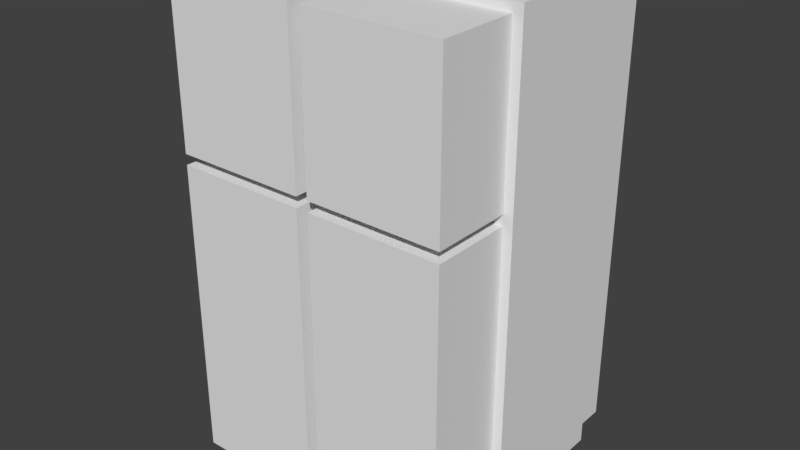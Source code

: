 # Source: armoire.blend  (saved by Blender 2.79.0; exported with 4.5.12 LTS)
import bpy
from mathutils import Matrix  # noqa: F401  (used for matrix-valued properties, if any)

bpy.ops.wm.read_factory_settings(use_empty=True)
scene = bpy.context.scene
scene.name = 'Scene'

# ---- collections
col_collection_1 = bpy.data.collections.new('Collection 1'); scene.collection.children.link(col_collection_1)

# ---- world
world_world = bpy.data.worlds.new('World'); scene.world = world_world
world_world.color = (0.05088, 0.05088, 0.05088)
world_world.use_sun_shadow = False
world_world.sun_shadow_jitter_overblur = 0.0
world_world.cycles.sampling_method = 'MANUAL'

# ---- meshes
me_cube_005 = bpy.data.meshes.new('Cube.005')
me_cube_005.from_pydata([(-0.9254, 11.99, 1.466), (-0.9254, 11.99, 3.226), (-0.9254, 12.57, 1.466), (-0.9254, 12.57, 3.226), (-0.05003, 11.99, 1.466), (-0.05003, 11.99, 3.226), (-0.05003, 12.57, 1.466), (-0.05003, 12.57, 3.226), (-0.1413, 11.62, 2.261), (-0.1475, 11.66, 2.263), (-0.1475, 11.21, 2.282), (-0.1475, 11.21, 2.482), (-0.1413, 11.16, 2.282), (-0.1413, 11.16, 2.482), (-0.1387, 11.04, 2.282), (-0.1387, 11.04, 2.482), (-0.1413, 10.91, 2.282), (-0.1413, 10.91, 2.482), (-0.1475, 10.86, 2.282), (-0.1475, 10.86, 2.482), (-0.1537, 10.91, 2.282), (-0.1537, 10.91, 2.482), (-0.1563, 11.04, 2.282), (-0.1563, 11.04, 2.482), (-0.1537, 11.16, 2.282), (-0.1537, 11.16, 2.482), (-0.1413, 11.62, 2.508), (-0.1475, 11.66, 2.506), (-0.1387, 11.53, 2.257), (-0.1387, 11.53, 2.512), (-0.1413, 11.45, 2.253), (-0.1413, 11.45, 2.516), (-0.1475, 11.41, 2.251), (-0.1475, 11.41, 2.518), (-0.1537, 11.45, 2.253), (-0.1537, 11.45, 2.516), (-0.1563, 11.53, 2.257), (-0.1563, 11.53, 2.512), (-0.1537, 11.62, 2.261), (-0.1537, 11.62, 2.508), (-0.1537, 11.99, 2.263), (-0.1475, 11.99, 2.266), (-0.1413, 11.99, 2.251), (-0.1475, 11.99, 2.248), (-0.1563, 11.99, 2.257), (-0.1387, 11.99, 2.257), (-0.1537, 11.99, 2.251), (-0.1413, 11.99, 2.263), (-0.1465, 12.03, 2.503), (-0.1524, 12.07, 2.506), (-0.1485, 11.99, 2.521), (-0.1427, 11.94, 2.519), (-0.1554, 12.08, 2.512), (-0.1396, 11.93, 2.513), (-0.1538, 12.05, 2.518), (-0.1412, 11.97, 2.506)], [], [(0, 1, 3, 2), (2, 3, 7, 6), (6, 7, 5, 4), (4, 5, 1, 0), (2, 6, 4, 0), (7, 3, 1, 5), (16, 18, 32, 30), (23, 21, 35, 37), (10, 11, 13, 12), (22, 24, 38, 36), (17, 15, 29, 31), (12, 13, 15, 14), (15, 13, 26, 29), (24, 10, 9, 38), (14, 15, 17, 16), (10, 12, 8, 9), (20, 22, 36, 34), (16, 17, 19, 18), (11, 25, 39, 27), (14, 16, 30, 28), (18, 19, 21, 20), (18, 20, 34, 32), (9, 8, 47, 41), (20, 21, 23, 22), (25, 23, 37, 39), (27, 39, 49, 48), (22, 23, 25, 24), (21, 19, 33, 35), (12, 14, 28, 8), (24, 25, 11, 10), (19, 17, 31, 33), (13, 11, 27, 26), (41, 47, 45, 42, 43, 46, 44, 40), (36, 38, 40, 44), (32, 34, 46, 43), (8, 28, 45, 47), (34, 36, 44, 46), (38, 9, 41, 40), (30, 32, 43, 42), (28, 30, 42, 45), (55, 48, 49, 52, 54, 50, 51, 53), (29, 26, 55, 53), (37, 35, 54, 52), (33, 31, 51, 50), (31, 29, 53, 51), (26, 27, 48, 55), (39, 37, 52, 49), (35, 33, 50, 54)])
me_cube_005.use_remesh_preserve_volume = False
me_cube_005.use_remesh_preserve_attributes = False
me_cube_005.use_mirror_vertex_groups = False
me_cube_005.update()
me_cube_004 = bpy.data.meshes.new('Cube.004')
me_cube_004.from_pydata([(-0.9254, 11.99, 1.466), (-0.9254, 11.99, 3.226), (-0.9254, 12.57, 1.466), (-0.9254, 12.57, 3.226), (-0.05003, 11.99, 1.466), (-0.05003, 11.99, 3.226), (-0.05003, 12.57, 1.466), (-0.05003, 12.57, 3.226), (-0.1413, 11.62, 2.261), (-0.1475, 11.66, 2.263), (-0.1475, 11.21, 2.282), (-0.1475, 11.21, 2.482), (-0.1413, 11.16, 2.282), (-0.1413, 11.16, 2.482), (-0.1387, 11.04, 2.282), (-0.1387, 11.04, 2.482), (-0.1413, 10.91, 2.282), (-0.1413, 10.91, 2.482), (-0.1475, 10.86, 2.282), (-0.1475, 10.86, 2.482), (-0.1537, 10.91, 2.282), (-0.1537, 10.91, 2.482), (-0.1563, 11.04, 2.282), (-0.1563, 11.04, 2.482), (-0.1537, 11.16, 2.282), (-0.1537, 11.16, 2.482), (-0.1413, 11.62, 2.508), (-0.1475, 11.66, 2.506), (-0.1387, 11.53, 2.257), (-0.1387, 11.53, 2.512), (-0.1413, 11.45, 2.253), (-0.1413, 11.45, 2.516), (-0.1475, 11.41, 2.251), (-0.1475, 11.41, 2.518), (-0.1537, 11.45, 2.253), (-0.1537, 11.45, 2.516), (-0.1563, 11.53, 2.257), (-0.1563, 11.53, 2.512), (-0.1537, 11.62, 2.261), (-0.1537, 11.62, 2.508), (-0.1537, 11.99, 2.263), (-0.1475, 11.99, 2.266), (-0.1413, 11.99, 2.251), (-0.1475, 11.99, 2.248), (-0.1563, 11.99, 2.257), (-0.1387, 11.99, 2.257), (-0.1537, 11.99, 2.251), (-0.1413, 11.99, 2.263), (-0.1465, 12.03, 2.503), (-0.1524, 12.07, 2.506), (-0.1485, 11.99, 2.521), (-0.1427, 11.94, 2.519), (-0.1554, 12.08, 2.512), (-0.1396, 11.93, 2.513), (-0.1538, 12.05, 2.518), (-0.1412, 11.97, 2.506)], [], [(0, 1, 3, 2), (2, 3, 7, 6), (6, 7, 5, 4), (4, 5, 1, 0), (2, 6, 4, 0), (7, 3, 1, 5), (16, 18, 32, 30), (23, 21, 35, 37), (10, 11, 13, 12), (22, 24, 38, 36), (17, 15, 29, 31), (12, 13, 15, 14), (15, 13, 26, 29), (24, 10, 9, 38), (14, 15, 17, 16), (10, 12, 8, 9), (20, 22, 36, 34), (16, 17, 19, 18), (11, 25, 39, 27), (14, 16, 30, 28), (18, 19, 21, 20), (18, 20, 34, 32), (9, 8, 47, 41), (20, 21, 23, 22), (25, 23, 37, 39), (27, 39, 49, 48), (22, 23, 25, 24), (21, 19, 33, 35), (12, 14, 28, 8), (24, 25, 11, 10), (19, 17, 31, 33), (13, 11, 27, 26), (41, 47, 45, 42, 43, 46, 44, 40), (36, 38, 40, 44), (32, 34, 46, 43), (8, 28, 45, 47), (34, 36, 44, 46), (38, 9, 41, 40), (30, 32, 43, 42), (28, 30, 42, 45), (55, 48, 49, 52, 54, 50, 51, 53), (29, 26, 55, 53), (37, 35, 54, 52), (33, 31, 51, 50), (31, 29, 53, 51), (26, 27, 48, 55), (39, 37, 52, 49), (35, 33, 50, 54)])
me_cube_004.use_remesh_preserve_volume = False
me_cube_004.use_remesh_preserve_attributes = False
me_cube_004.use_mirror_vertex_groups = False
me_cube_004.update()
me_cube_003 = bpy.data.meshes.new('Cube.003')
me_cube_003.from_pydata([(-0.9254, 11.99, 1.878), (-0.9254, 11.99, 2.929), (-0.9254, 12.57, 1.878), (-0.9254, 12.57, 2.929), (-0.05003, 11.99, 1.878), (-0.05003, 11.99, 2.929), (-0.05003, 12.57, 1.878), (-0.05003, 12.57, 2.929), (-0.1413, 11.62, 2.261), (-0.1475, 11.66, 2.263), (-0.1475, 11.21, 2.282), (-0.1475, 11.21, 2.482), (-0.1413, 11.16, 2.282), (-0.1413, 11.16, 2.482), (-0.1387, 11.04, 2.282), (-0.1387, 11.04, 2.482), (-0.1413, 10.91, 2.282), (-0.1413, 10.91, 2.482), (-0.1475, 10.86, 2.282), (-0.1475, 10.86, 2.482), (-0.1537, 10.91, 2.282), (-0.1537, 10.91, 2.482), (-0.1563, 11.04, 2.282), (-0.1563, 11.04, 2.482), (-0.1537, 11.16, 2.282), (-0.1537, 11.16, 2.482), (-0.1413, 11.62, 2.508), (-0.1475, 11.66, 2.506), (-0.1387, 11.53, 2.257), (-0.1387, 11.53, 2.512), (-0.1413, 11.45, 2.253), (-0.1413, 11.45, 2.516), (-0.1475, 11.41, 2.251), (-0.1475, 11.41, 2.518), (-0.1537, 11.45, 2.253), (-0.1537, 11.45, 2.516), (-0.1563, 11.53, 2.257), (-0.1563, 11.53, 2.512), (-0.1537, 11.62, 2.261), (-0.1537, 11.62, 2.508), (-0.1537, 11.99, 2.263), (-0.1475, 11.99, 2.266), (-0.1413, 11.99, 2.251), (-0.1475, 11.99, 2.248), (-0.1563, 11.99, 2.257), (-0.1387, 11.99, 2.257), (-0.1537, 11.99, 2.251), (-0.1413, 11.99, 2.263), (-0.1465, 12.03, 2.503), (-0.1524, 12.07, 2.506), (-0.1485, 11.99, 2.521), (-0.1427, 11.94, 2.519), (-0.1554, 12.08, 2.512), (-0.1396, 11.93, 2.513), (-0.1538, 12.05, 2.518), (-0.1412, 11.97, 2.506)], [], [(0, 1, 3, 2), (2, 3, 7, 6), (6, 7, 5, 4), (4, 5, 1, 0), (2, 6, 4, 0), (7, 3, 1, 5), (16, 18, 32, 30), (23, 21, 35, 37), (10, 11, 13, 12), (22, 24, 38, 36), (17, 15, 29, 31), (12, 13, 15, 14), (15, 13, 26, 29), (24, 10, 9, 38), (14, 15, 17, 16), (10, 12, 8, 9), (20, 22, 36, 34), (16, 17, 19, 18), (11, 25, 39, 27), (14, 16, 30, 28), (18, 19, 21, 20), (18, 20, 34, 32), (9, 8, 47, 41), (20, 21, 23, 22), (25, 23, 37, 39), (27, 39, 49, 48), (22, 23, 25, 24), (21, 19, 33, 35), (12, 14, 28, 8), (24, 25, 11, 10), (19, 17, 31, 33), (13, 11, 27, 26), (41, 47, 45, 42, 43, 46, 44, 40), (36, 38, 40, 44), (32, 34, 46, 43), (8, 28, 45, 47), (34, 36, 44, 46), (38, 9, 41, 40), (30, 32, 43, 42), (28, 30, 42, 45), (55, 48, 49, 52, 54, 50, 51, 53), (29, 26, 55, 53), (37, 35, 54, 52), (33, 31, 51, 50), (31, 29, 53, 51), (26, 27, 48, 55), (39, 37, 52, 49), (35, 33, 50, 54)])
me_cube_003.use_remesh_preserve_volume = False
me_cube_003.use_remesh_preserve_attributes = False
me_cube_003.use_mirror_vertex_groups = False
me_cube_003.update()
me_cube_002 = bpy.data.meshes.new('Cube.002')
me_cube_002.from_pydata([(-0.9254, 11.99, 1.878), (-0.9254, 11.99, 2.929), (-0.9254, 12.57, 1.878), (-0.9254, 12.57, 2.929), (-0.05003, 11.99, 1.878), (-0.05003, 11.99, 2.929), (-0.05003, 12.57, 1.878), (-0.05003, 12.57, 2.929), (-0.1413, 11.62, 2.261), (-0.1475, 11.66, 2.263), (-0.1475, 11.21, 2.282), (-0.1475, 11.21, 2.482), (-0.1413, 11.16, 2.282), (-0.1413, 11.16, 2.482), (-0.1387, 11.04, 2.282), (-0.1387, 11.04, 2.482), (-0.1413, 10.91, 2.282), (-0.1413, 10.91, 2.482), (-0.1475, 10.86, 2.282), (-0.1475, 10.86, 2.482), (-0.1537, 10.91, 2.282), (-0.1537, 10.91, 2.482), (-0.1563, 11.04, 2.282), (-0.1563, 11.04, 2.482), (-0.1537, 11.16, 2.282), (-0.1537, 11.16, 2.482), (-0.1413, 11.62, 2.508), (-0.1475, 11.66, 2.506), (-0.1387, 11.53, 2.257), (-0.1387, 11.53, 2.512), (-0.1413, 11.45, 2.253), (-0.1413, 11.45, 2.516), (-0.1475, 11.41, 2.251), (-0.1475, 11.41, 2.518), (-0.1537, 11.45, 2.253), (-0.1537, 11.45, 2.516), (-0.1563, 11.53, 2.257), (-0.1563, 11.53, 2.512), (-0.1537, 11.62, 2.261), (-0.1537, 11.62, 2.508), (-0.1537, 11.99, 2.263), (-0.1475, 11.99, 2.266), (-0.1413, 11.99, 2.251), (-0.1475, 11.99, 2.248), (-0.1563, 11.99, 2.257), (-0.1387, 11.99, 2.257), (-0.1537, 11.99, 2.251), (-0.1413, 11.99, 2.263), (-0.1465, 12.03, 2.503), (-0.1524, 12.07, 2.506), (-0.1485, 11.99, 2.521), (-0.1427, 11.94, 2.519), (-0.1554, 12.08, 2.512), (-0.1396, 11.93, 2.513), (-0.1538, 12.05, 2.518), (-0.1412, 11.97, 2.506)], [], [(0, 1, 3, 2), (2, 3, 7, 6), (6, 7, 5, 4), (4, 5, 1, 0), (2, 6, 4, 0), (7, 3, 1, 5), (16, 18, 32, 30), (23, 21, 35, 37), (10, 11, 13, 12), (22, 24, 38, 36), (17, 15, 29, 31), (12, 13, 15, 14), (15, 13, 26, 29), (24, 10, 9, 38), (14, 15, 17, 16), (10, 12, 8, 9), (20, 22, 36, 34), (16, 17, 19, 18), (11, 25, 39, 27), (14, 16, 30, 28), (18, 19, 21, 20), (18, 20, 34, 32), (9, 8, 47, 41), (20, 21, 23, 22), (25, 23, 37, 39), (27, 39, 49, 48), (22, 23, 25, 24), (21, 19, 33, 35), (12, 14, 28, 8), (24, 25, 11, 10), (19, 17, 31, 33), (13, 11, 27, 26), (41, 47, 45, 42, 43, 46, 44, 40), (36, 38, 40, 44), (32, 34, 46, 43), (8, 28, 45, 47), (34, 36, 44, 46), (38, 9, 41, 40), (30, 32, 43, 42), (28, 30, 42, 45), (55, 48, 49, 52, 54, 50, 51, 53), (29, 26, 55, 53), (37, 35, 54, 52), (33, 31, 51, 50), (31, 29, 53, 51), (26, 27, 48, 55), (39, 37, 52, 49), (35, 33, 50, 54)])
me_cube_002.use_remesh_preserve_volume = False
me_cube_002.use_remesh_preserve_attributes = False
me_cube_002.use_mirror_vertex_groups = False
me_cube_002.update()
me_cube_001 = bpy.data.meshes.new('Cube.001')
me_cube_001.from_pydata([(-0.9377, -1.539, 1.866), (-0.9377, -1.539, 2.939), (-0.9377, 0.05691, 1.866), (-0.9377, 0.05691, 2.939), (-0.9377, 0.05691, 1.796), (-0.9377, 0.05691, -0.2328), (-0.9377, -1.539, 1.796), (-0.9377, -1.539, -0.2328), (-0.04079, 0.05691, 1.866), (-0.04079, 0.05691, 2.939), (-0.04079, -1.539, 1.866), (-0.04079, -1.539, 2.939), (-0.04079, 0.05691, -0.2328), (-0.04079, 0.05691, 1.796), (-0.04079, -1.539, -0.2328), (-0.04079, -1.539, 1.796)], [], [(0, 1, 3, 2), (7, 6, 4, 5), (5, 12, 14, 7), (10, 11, 1, 0), (5, 4, 13, 12), (9, 3, 1, 11), (14, 15, 6, 7), (2, 8, 10, 0), (13, 4, 6, 15), (2, 3, 9, 8), (11, 10, 8, 9), (15, 14, 12, 13)])
me_cube_001.use_remesh_preserve_volume = False
me_cube_001.use_remesh_preserve_attributes = False
me_cube_001.use_mirror_vertex_groups = False
me_cube_001.update()
me_cube = bpy.data.meshes.new('Cube')
me_cube.from_pydata([(-1.0, -1.0, -1.192e-07), (-1.0, -1.0, 3.0), (-1.0, 0.11, -1.192e-07), (-1.0, 0.11, 3.0), (1.0, -1.0, -1.192e-07), (1.0, -1.0, 3.0), (1.0, 0.11, -1.192e-07), (1.0, 0.11, 3.0)], [], [(0, 1, 3, 2), (2, 3, 7, 6), (6, 7, 5, 4), (4, 5, 1, 0), (2, 6, 4, 0), (7, 3, 1, 5)])
me_cube.use_remesh_preserve_volume = False
me_cube.use_remesh_preserve_attributes = False
me_cube.use_mirror_vertex_groups = False
me_cube.update()

# ---- objects
ob_porte_003 = bpy.data.objects.new('Porte.003', me_cube_005)
ob_porte_002 = bpy.data.objects.new('Porte.002', me_cube_004)
ob_porte_001 = bpy.data.objects.new('Porte.001', me_cube_003)
ob_porte = bpy.data.objects.new('Porte', me_cube_002)
ob_trous = bpy.data.objects.new('Trous', me_cube_001)
ob_armoire = bpy.data.objects.new('Armoire', me_cube)

# ---- transforms, parenting, visibility, modifiers, constraints
ob_porte_003.location = (0.0, -1.603, -1.454)
ob_porte_003.scale = (-1.0, 0.05035, 1.0)
ob_porte_003.lineart.crease_threshold = 0.0
ob_porte_002.location = (-0.0652, -1.681, -1.454)
ob_porte_002.rotation_euler = (0.0, -0.0, -0.07697)
ob_porte_002.scale = (1.0, 0.05035, 1.0)
ob_porte_002.lineart.crease_threshold = 0.0
ob_porte_001.location = (0.1873, -1.802, 0.0)
ob_porte_001.rotation_euler = (0.0, -0.0, 0.2367)
ob_porte_001.scale = (-1.0, 0.05035, 1.0)
ob_porte_001.lineart.crease_threshold = 0.0
ob_porte.location = (0.0, -1.603, 0.0)
ob_porte.scale = (1.0, 0.05035, 1.0)
ob_porte.lineart.crease_threshold = 0.0
ob_trous.location = (0.0, 0.0, 0.0)
ob_trous.hide_viewport = True
ob_trous.lineart.crease_threshold = 0.0
_m = ob_trous.modifiers.new('Mirror', 'MIRROR')
ob_armoire.location = (0.0, 0.0, 0.0)
ob_armoire.lineart.crease_threshold = 0.0
_m = ob_armoire.modifiers.new('Boolean', 'BOOLEAN')
_m.object = ob_trous
_m.double_threshold = 2e-06
_m.solver = 'FAST'

# ---- collection membership
col_collection_1.objects.link(ob_porte_003)
col_collection_1.objects.link(ob_porte_002)
col_collection_1.objects.link(ob_porte_001)
col_collection_1.objects.link(ob_porte)
col_collection_1.objects.link(ob_trous)
col_collection_1.objects.link(ob_armoire)

# ---- scene / render settings (as saved in the file)
scene.frame_start = 1; scene.frame_end = 250; scene.frame_set(2)
scene.render.engine = 'CYCLES'
scene.render.resolution_percentage = 50
scene.render.dither_intensity = 0.0
scene.cycles.use_denoising = False
scene.cycles.samples = 128
scene.cycles.sampling_pattern = 'TABULATED_SOBOL'
scene.cycles.use_adaptive_sampling = False
scene.cycles.use_light_tree = False
scene.cycles.blur_glossy = 0.0
scene.cycles.sample_clamp_indirect = 0.0
scene.view_settings.view_transform = 'Standard'
bpy.context.view_layer.update()

# ---- added for rendering (the .blend has no active camera and no usable light): camera, sun
cam_auto = bpy.data.cameras.new('AutoCamera')
cam_auto.lens = 50.0
cam_auto.sensor_width = 36.0
cam_auto.clip_end = 1000.0
ob_auto_camera = bpy.data.objects.new('AutoCamera', cam_auto)
scene.collection.objects.link(ob_auto_camera)
ob_auto_camera.location = (3.83391, -5.31534, 4.45074)
ob_auto_camera.rotation_euler = (1.09748, -7.21219e-08, 0.694738)
scene.camera = ob_auto_camera
light_auto_sun = bpy.data.lights.new('AutoSun', 'SUN')
light_auto_sun.energy = 3.0
light_auto_sun.angle = 0.0523599
ob_auto_sun = bpy.data.objects.new('AutoSun', light_auto_sun)
scene.collection.objects.link(ob_auto_sun)
ob_auto_sun.rotation_euler = (0.872665, 0.174533, 0.523599)
bpy.context.view_layer.update()
